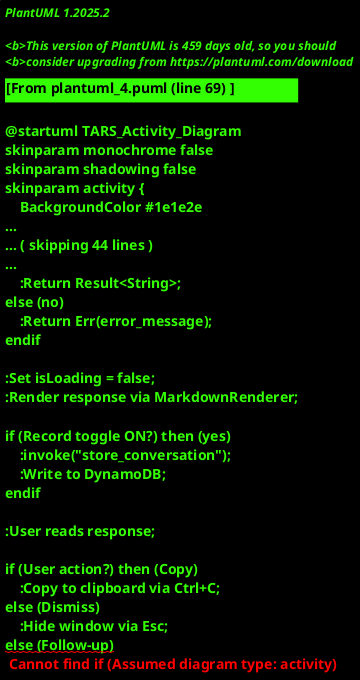

The diagram above was rendered by PlantUML. Its source (embedded in the PNG):
@startuml TARS_Activity_Diagram
skinparam monochrome false
skinparam shadowing false
skinparam activity {
    BackgroundColor #1e1e2e
    BorderColor #89b4fa
    FontColor #cdd6f4
}
skinparam diamond {
    BackgroundColor #1e1e2e
    BorderColor #f38ba8
    FontColor #cdd6f4
}

start

:User presses global hotkey;

if (Which hotkey?) then (Ctrl+Shift+U)
    :Read clipboard content;
    :Set mode = "clipboard";
else (Ctrl+Shift+Y)
    :Capture screenshot via xcap;
    :Read clipboard content;
    :Set mode = "screenshot";
endif

:Show translucent window;
:Display context card;

:User types query;
:User presses Enter;

:Set isLoading = true;
:Show "Thinking..." animation;

if (Screenshot data available?) then (yes)
    :Encode screenshot as base64 PNG;
    :invoke("send_screenshot_to_gemini");
else (no)
    :Build Message[] with context;
    :invoke("send_message_to_gemini");
endif

:Rust backend sends POST to Gemini API;
:Parse GeminiResponse JSON;

if (API success?) then (yes)
    :Extract candidates[0].content.parts[0].text;
    :Return Result<String>;
else (no)
    :Return Err(error_message);
endif

:Set isLoading = false;
:Render response via MarkdownRenderer;

if (Record toggle ON?) then (yes)
    :invoke("store_conversation");
    :Write to DynamoDB;
endif

:User reads response;

if (User action?) then (Copy)
    :Copy to clipboard via Ctrl+C;
else (Dismiss)
    :Hide window via Esc;
else (Follow-up)
    :User types new query;
endif

stop
@enduml